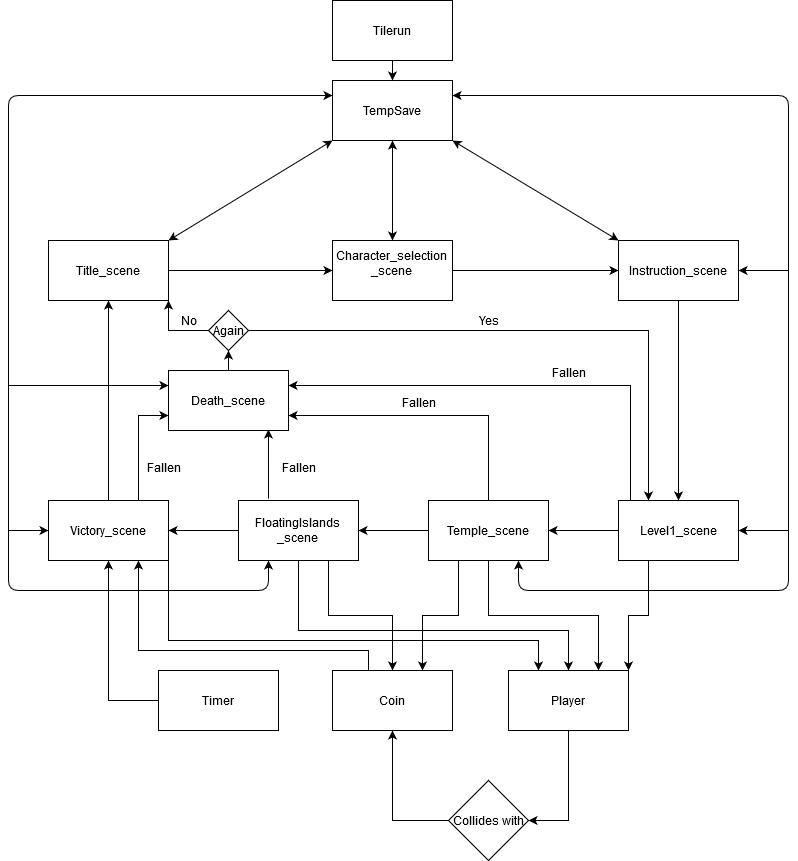

The diagram above was exported from draw.io. Its source (the exported page's mxGraphModel, read from the mxfile embedded in the PNG):
<mxGraphModel dx="2031" dy="1090" grid="1" gridSize="10" guides="1" tooltips="1" connect="1" arrows="1" fold="1" page="1" pageScale="1" pageWidth="827" pageHeight="1169" math="0" shadow="0">
  <root>
    <mxCell id="0" />
    <mxCell id="1" parent="0" />
    <mxCell id="Dy_g1SMq_liAPzYPGI4W-1" value="&lt;div&gt;Tilerun&lt;/div&gt;" style="rounded=0;whiteSpace=wrap;html=1;" vertex="1" parent="1">
      <mxGeometry x="354" y="40" width="120" height="60" as="geometry" />
    </mxCell>
    <mxCell id="Dy_g1SMq_liAPzYPGI4W-2" value="Title_scene" style="rounded=0;whiteSpace=wrap;html=1;" vertex="1" parent="1">
      <mxGeometry x="70" y="280" width="120" height="60" as="geometry" />
    </mxCell>
    <mxCell id="Dy_g1SMq_liAPzYPGI4W-4" value="TempSave" style="rounded=0;whiteSpace=wrap;html=1;" vertex="1" parent="1">
      <mxGeometry x="354" y="120" width="120" height="60" as="geometry" />
    </mxCell>
    <mxCell id="Dy_g1SMq_liAPzYPGI4W-7" value="Instruction_scene" style="rounded=0;whiteSpace=wrap;html=1;" vertex="1" parent="1">
      <mxGeometry x="640" y="280" width="120" height="60" as="geometry" />
    </mxCell>
    <mxCell id="Dy_g1SMq_liAPzYPGI4W-55" style="edgeStyle=orthogonalEdgeStyle;rounded=0;orthogonalLoop=1;jettySize=auto;html=1;exitX=0.1;exitY=0.017;exitDx=0;exitDy=0;entryX=1;entryY=0.25;entryDx=0;entryDy=0;exitPerimeter=0;" edge="1" parent="1" source="Dy_g1SMq_liAPzYPGI4W-8" target="Dy_g1SMq_liAPzYPGI4W-45">
      <mxGeometry relative="1" as="geometry" />
    </mxCell>
    <mxCell id="Dy_g1SMq_liAPzYPGI4W-83" style="edgeStyle=orthogonalEdgeStyle;rounded=0;orthogonalLoop=1;jettySize=auto;html=1;exitX=0.25;exitY=1;exitDx=0;exitDy=0;entryX=1;entryY=0;entryDx=0;entryDy=0;" edge="1" parent="1" source="Dy_g1SMq_liAPzYPGI4W-8" target="Dy_g1SMq_liAPzYPGI4W-74">
      <mxGeometry relative="1" as="geometry" />
    </mxCell>
    <mxCell id="Dy_g1SMq_liAPzYPGI4W-8" value="&lt;div&gt;Level1_scene&lt;/div&gt;" style="rounded=0;whiteSpace=wrap;html=1;" vertex="1" parent="1">
      <mxGeometry x="640" y="540" width="120" height="60" as="geometry" />
    </mxCell>
    <mxCell id="Dy_g1SMq_liAPzYPGI4W-56" style="edgeStyle=orthogonalEdgeStyle;rounded=0;orthogonalLoop=1;jettySize=auto;html=1;exitX=0.5;exitY=0;exitDx=0;exitDy=0;entryX=1;entryY=0.75;entryDx=0;entryDy=0;" edge="1" parent="1" source="Dy_g1SMq_liAPzYPGI4W-10" target="Dy_g1SMq_liAPzYPGI4W-45">
      <mxGeometry relative="1" as="geometry">
        <Array as="points">
          <mxPoint x="510" y="455" />
        </Array>
      </mxGeometry>
    </mxCell>
    <mxCell id="Dy_g1SMq_liAPzYPGI4W-84" style="edgeStyle=orthogonalEdgeStyle;rounded=0;orthogonalLoop=1;jettySize=auto;html=1;exitX=0.5;exitY=1;exitDx=0;exitDy=0;entryX=0.75;entryY=0;entryDx=0;entryDy=0;" edge="1" parent="1" source="Dy_g1SMq_liAPzYPGI4W-10" target="Dy_g1SMq_liAPzYPGI4W-74">
      <mxGeometry relative="1" as="geometry" />
    </mxCell>
    <mxCell id="Dy_g1SMq_liAPzYPGI4W-92" style="edgeStyle=orthogonalEdgeStyle;rounded=0;orthogonalLoop=1;jettySize=auto;html=1;exitX=0.25;exitY=1;exitDx=0;exitDy=0;entryX=0.75;entryY=0;entryDx=0;entryDy=0;" edge="1" parent="1" source="Dy_g1SMq_liAPzYPGI4W-10" target="Dy_g1SMq_liAPzYPGI4W-75">
      <mxGeometry relative="1" as="geometry" />
    </mxCell>
    <mxCell id="Dy_g1SMq_liAPzYPGI4W-10" value="&lt;div&gt;Temple_scene&lt;/div&gt;" style="rounded=0;whiteSpace=wrap;html=1;" vertex="1" parent="1">
      <mxGeometry x="450" y="540" width="120" height="60" as="geometry" />
    </mxCell>
    <mxCell id="Dy_g1SMq_liAPzYPGI4W-59" style="edgeStyle=orthogonalEdgeStyle;rounded=0;orthogonalLoop=1;jettySize=auto;html=1;exitX=0.75;exitY=0;exitDx=0;exitDy=0;entryX=0;entryY=0.75;entryDx=0;entryDy=0;" edge="1" parent="1" source="Dy_g1SMq_liAPzYPGI4W-11" target="Dy_g1SMq_liAPzYPGI4W-45">
      <mxGeometry relative="1" as="geometry" />
    </mxCell>
    <mxCell id="Dy_g1SMq_liAPzYPGI4W-86" style="edgeStyle=orthogonalEdgeStyle;rounded=0;orthogonalLoop=1;jettySize=auto;html=1;exitX=1;exitY=1;exitDx=0;exitDy=0;entryX=0.25;entryY=0;entryDx=0;entryDy=0;" edge="1" parent="1" source="Dy_g1SMq_liAPzYPGI4W-11" target="Dy_g1SMq_liAPzYPGI4W-74">
      <mxGeometry relative="1" as="geometry">
        <Array as="points">
          <mxPoint x="190" y="680" />
          <mxPoint x="560" y="680" />
        </Array>
      </mxGeometry>
    </mxCell>
    <mxCell id="Dy_g1SMq_liAPzYPGI4W-11" value="Victory_scene" style="rounded=0;whiteSpace=wrap;html=1;" vertex="1" parent="1">
      <mxGeometry x="70" y="540" width="120" height="60" as="geometry" />
    </mxCell>
    <mxCell id="Dy_g1SMq_liAPzYPGI4W-14" value="" style="endArrow=classic;html=1;exitX=0.5;exitY=1;exitDx=0;exitDy=0;entryX=0.5;entryY=0;entryDx=0;entryDy=0;" edge="1" parent="1" source="Dy_g1SMq_liAPzYPGI4W-1" target="Dy_g1SMq_liAPzYPGI4W-4">
      <mxGeometry width="50" height="50" relative="1" as="geometry">
        <mxPoint x="510" y="410" as="sourcePoint" />
        <mxPoint x="560" y="360" as="targetPoint" />
      </mxGeometry>
    </mxCell>
    <mxCell id="Dy_g1SMq_liAPzYPGI4W-6" value="&lt;div&gt;Character_selection&lt;br&gt;_scene&lt;/div&gt;&lt;div&gt;&lt;br&gt;&lt;/div&gt;" style="rounded=0;whiteSpace=wrap;html=1;" vertex="1" parent="1">
      <mxGeometry x="354" y="280" width="120" height="60" as="geometry" />
    </mxCell>
    <mxCell id="Dy_g1SMq_liAPzYPGI4W-20" value="" style="endArrow=classic;html=1;exitX=1;exitY=0.5;exitDx=0;exitDy=0;entryX=0;entryY=0.5;entryDx=0;entryDy=0;" edge="1" parent="1" source="Dy_g1SMq_liAPzYPGI4W-2" target="Dy_g1SMq_liAPzYPGI4W-6">
      <mxGeometry width="50" height="50" relative="1" as="geometry">
        <mxPoint x="240" y="420" as="sourcePoint" />
        <mxPoint x="290" y="370" as="targetPoint" />
      </mxGeometry>
    </mxCell>
    <mxCell id="Dy_g1SMq_liAPzYPGI4W-21" value="" style="endArrow=classic;html=1;exitX=1;exitY=0.5;exitDx=0;exitDy=0;entryX=0;entryY=0.5;entryDx=0;entryDy=0;" edge="1" parent="1" source="Dy_g1SMq_liAPzYPGI4W-6" target="Dy_g1SMq_liAPzYPGI4W-7">
      <mxGeometry width="50" height="50" relative="1" as="geometry">
        <mxPoint x="480" y="410" as="sourcePoint" />
        <mxPoint x="530" y="360" as="targetPoint" />
      </mxGeometry>
    </mxCell>
    <mxCell id="Dy_g1SMq_liAPzYPGI4W-23" value="" style="endArrow=classic;html=1;exitX=0;exitY=0.5;exitDx=0;exitDy=0;entryX=1;entryY=0.5;entryDx=0;entryDy=0;" edge="1" parent="1" source="Dy_g1SMq_liAPzYPGI4W-8" target="Dy_g1SMq_liAPzYPGI4W-10">
      <mxGeometry width="50" height="50" relative="1" as="geometry">
        <mxPoint x="390" y="630" as="sourcePoint" />
        <mxPoint x="440" y="580" as="targetPoint" />
      </mxGeometry>
    </mxCell>
    <mxCell id="Dy_g1SMq_liAPzYPGI4W-57" style="edgeStyle=orthogonalEdgeStyle;rounded=0;orthogonalLoop=1;jettySize=auto;html=1;entryX=0.833;entryY=0.983;entryDx=0;entryDy=0;entryPerimeter=0;" edge="1" parent="1" target="Dy_g1SMq_liAPzYPGI4W-45">
      <mxGeometry relative="1" as="geometry">
        <mxPoint x="290" y="538" as="sourcePoint" />
        <Array as="points">
          <mxPoint x="290" y="538" />
        </Array>
      </mxGeometry>
    </mxCell>
    <mxCell id="Dy_g1SMq_liAPzYPGI4W-93" style="edgeStyle=orthogonalEdgeStyle;rounded=0;orthogonalLoop=1;jettySize=auto;html=1;exitX=0.5;exitY=1;exitDx=0;exitDy=0;entryX=0.5;entryY=0;entryDx=0;entryDy=0;" edge="1" parent="1" source="Dy_g1SMq_liAPzYPGI4W-40" target="Dy_g1SMq_liAPzYPGI4W-74">
      <mxGeometry relative="1" as="geometry">
        <Array as="points">
          <mxPoint x="320" y="670" />
          <mxPoint x="590" y="670" />
        </Array>
      </mxGeometry>
    </mxCell>
    <mxCell id="Dy_g1SMq_liAPzYPGI4W-94" style="edgeStyle=orthogonalEdgeStyle;rounded=0;orthogonalLoop=1;jettySize=auto;html=1;exitX=0.75;exitY=1;exitDx=0;exitDy=0;" edge="1" parent="1" source="Dy_g1SMq_liAPzYPGI4W-40" target="Dy_g1SMq_liAPzYPGI4W-75">
      <mxGeometry relative="1" as="geometry" />
    </mxCell>
    <mxCell id="Dy_g1SMq_liAPzYPGI4W-40" value="FloatingIslands&lt;br&gt;_scene" style="rounded=0;whiteSpace=wrap;html=1;" vertex="1" parent="1">
      <mxGeometry x="260" y="540" width="120" height="60" as="geometry" />
    </mxCell>
    <mxCell id="Dy_g1SMq_liAPzYPGI4W-41" value="" style="endArrow=classic;html=1;exitX=0;exitY=0.5;exitDx=0;exitDy=0;entryX=1;entryY=0.5;entryDx=0;entryDy=0;" edge="1" parent="1" source="Dy_g1SMq_liAPzYPGI4W-10" target="Dy_g1SMq_liAPzYPGI4W-40">
      <mxGeometry width="50" height="50" relative="1" as="geometry">
        <mxPoint x="380" y="650" as="sourcePoint" />
        <mxPoint x="430" y="600" as="targetPoint" />
      </mxGeometry>
    </mxCell>
    <mxCell id="Dy_g1SMq_liAPzYPGI4W-42" value="" style="endArrow=classic;html=1;exitX=0;exitY=0.5;exitDx=0;exitDy=0;entryX=1;entryY=0.5;entryDx=0;entryDy=0;" edge="1" parent="1" source="Dy_g1SMq_liAPzYPGI4W-40" target="Dy_g1SMq_liAPzYPGI4W-11">
      <mxGeometry width="50" height="50" relative="1" as="geometry">
        <mxPoint x="150" y="520" as="sourcePoint" />
        <mxPoint x="200" y="470" as="targetPoint" />
      </mxGeometry>
    </mxCell>
    <mxCell id="Dy_g1SMq_liAPzYPGI4W-43" value="" style="endArrow=classic;html=1;exitX=0.5;exitY=0;exitDx=0;exitDy=0;entryX=0.5;entryY=1;entryDx=0;entryDy=0;" edge="1" parent="1" source="Dy_g1SMq_liAPzYPGI4W-11" target="Dy_g1SMq_liAPzYPGI4W-2">
      <mxGeometry width="50" height="50" relative="1" as="geometry">
        <mxPoint x="110" y="500" as="sourcePoint" />
        <mxPoint x="160" y="450" as="targetPoint" />
      </mxGeometry>
    </mxCell>
    <mxCell id="Dy_g1SMq_liAPzYPGI4W-44" value="" style="endArrow=classic;html=1;exitX=0.5;exitY=1;exitDx=0;exitDy=0;entryX=0.5;entryY=0;entryDx=0;entryDy=0;" edge="1" parent="1" source="Dy_g1SMq_liAPzYPGI4W-7" target="Dy_g1SMq_liAPzYPGI4W-8">
      <mxGeometry width="50" height="50" relative="1" as="geometry">
        <mxPoint x="730" y="460" as="sourcePoint" />
        <mxPoint x="760" y="460" as="targetPoint" />
      </mxGeometry>
    </mxCell>
    <mxCell id="Dy_g1SMq_liAPzYPGI4W-45" value="Death_scene" style="rounded=0;whiteSpace=wrap;html=1;" vertex="1" parent="1">
      <mxGeometry x="190" y="410" width="120" height="60" as="geometry" />
    </mxCell>
    <mxCell id="Dy_g1SMq_liAPzYPGI4W-49" style="edgeStyle=orthogonalEdgeStyle;rounded=0;orthogonalLoop=1;jettySize=auto;html=1;exitX=0;exitY=0.5;exitDx=0;exitDy=0;entryX=1;entryY=1;entryDx=0;entryDy=0;" edge="1" parent="1" source="Dy_g1SMq_liAPzYPGI4W-47" target="Dy_g1SMq_liAPzYPGI4W-2">
      <mxGeometry relative="1" as="geometry" />
    </mxCell>
    <mxCell id="Dy_g1SMq_liAPzYPGI4W-51" style="edgeStyle=orthogonalEdgeStyle;rounded=0;orthogonalLoop=1;jettySize=auto;html=1;exitX=1;exitY=0.5;exitDx=0;exitDy=0;entryX=0.25;entryY=0;entryDx=0;entryDy=0;" edge="1" parent="1" source="Dy_g1SMq_liAPzYPGI4W-47" target="Dy_g1SMq_liAPzYPGI4W-8">
      <mxGeometry relative="1" as="geometry" />
    </mxCell>
    <mxCell id="Dy_g1SMq_liAPzYPGI4W-47" value="Again" style="rhombus;whiteSpace=wrap;html=1;" vertex="1" parent="1">
      <mxGeometry x="230" y="350" width="40" height="40" as="geometry" />
    </mxCell>
    <mxCell id="Dy_g1SMq_liAPzYPGI4W-48" value="" style="endArrow=classic;html=1;exitX=0.5;exitY=0;exitDx=0;exitDy=0;entryX=0.5;entryY=1;entryDx=0;entryDy=0;" edge="1" parent="1" source="Dy_g1SMq_liAPzYPGI4W-45" target="Dy_g1SMq_liAPzYPGI4W-47">
      <mxGeometry width="50" height="50" relative="1" as="geometry">
        <mxPoint x="250" y="460" as="sourcePoint" />
        <mxPoint x="300" y="410" as="targetPoint" />
      </mxGeometry>
    </mxCell>
    <mxCell id="Dy_g1SMq_liAPzYPGI4W-50" value="No" style="text;html=1;align=center;verticalAlign=middle;resizable=0;points=[];autosize=1;" vertex="1" parent="1">
      <mxGeometry x="195" y="350" width="30" height="20" as="geometry" />
    </mxCell>
    <mxCell id="Dy_g1SMq_liAPzYPGI4W-52" value="Yes" style="text;html=1;align=center;verticalAlign=middle;resizable=0;points=[];autosize=1;" vertex="1" parent="1">
      <mxGeometry x="490" y="350" width="40" height="20" as="geometry" />
    </mxCell>
    <mxCell id="Dy_g1SMq_liAPzYPGI4W-61" value="" style="endArrow=classic;startArrow=classic;html=1;exitX=1;exitY=0;exitDx=0;exitDy=0;entryX=0;entryY=1;entryDx=0;entryDy=0;" edge="1" parent="1" source="Dy_g1SMq_liAPzYPGI4W-2" target="Dy_g1SMq_liAPzYPGI4W-4">
      <mxGeometry width="50" height="50" relative="1" as="geometry">
        <mxPoint x="190" y="230" as="sourcePoint" />
        <mxPoint x="220" y="190" as="targetPoint" />
      </mxGeometry>
    </mxCell>
    <mxCell id="Dy_g1SMq_liAPzYPGI4W-62" value="" style="endArrow=classic;startArrow=classic;html=1;exitX=0.5;exitY=0;exitDx=0;exitDy=0;entryX=0.5;entryY=1;entryDx=0;entryDy=0;" edge="1" parent="1" source="Dy_g1SMq_liAPzYPGI4W-6" target="Dy_g1SMq_liAPzYPGI4W-4">
      <mxGeometry width="50" height="50" relative="1" as="geometry">
        <mxPoint x="410" y="250" as="sourcePoint" />
        <mxPoint x="460" y="200" as="targetPoint" />
      </mxGeometry>
    </mxCell>
    <mxCell id="Dy_g1SMq_liAPzYPGI4W-63" value="" style="endArrow=classic;startArrow=classic;html=1;exitX=0;exitY=0;exitDx=0;exitDy=0;entryX=1;entryY=1;entryDx=0;entryDy=0;" edge="1" parent="1" source="Dy_g1SMq_liAPzYPGI4W-7" target="Dy_g1SMq_liAPzYPGI4W-4">
      <mxGeometry width="50" height="50" relative="1" as="geometry">
        <mxPoint x="640" y="240" as="sourcePoint" />
        <mxPoint x="690" y="190" as="targetPoint" />
      </mxGeometry>
    </mxCell>
    <mxCell id="Dy_g1SMq_liAPzYPGI4W-67" value="" style="endArrow=classic;startArrow=classic;html=1;exitX=0.75;exitY=1;exitDx=0;exitDy=0;entryX=1;entryY=0.25;entryDx=0;entryDy=0;" edge="1" parent="1" source="Dy_g1SMq_liAPzYPGI4W-10" target="Dy_g1SMq_liAPzYPGI4W-4">
      <mxGeometry width="50" height="50" relative="1" as="geometry">
        <mxPoint x="670" y="680" as="sourcePoint" />
        <mxPoint x="720" y="630" as="targetPoint" />
        <Array as="points">
          <mxPoint x="540" y="630" />
          <mxPoint x="810" y="630" />
          <mxPoint x="810" y="135" />
        </Array>
      </mxGeometry>
    </mxCell>
    <mxCell id="Dy_g1SMq_liAPzYPGI4W-68" value="" style="endArrow=classic;startArrow=classic;html=1;entryX=0;entryY=0.25;entryDx=0;entryDy=0;exitX=0.25;exitY=1;exitDx=0;exitDy=0;" edge="1" parent="1" source="Dy_g1SMq_liAPzYPGI4W-40" target="Dy_g1SMq_liAPzYPGI4W-4">
      <mxGeometry width="50" height="50" relative="1" as="geometry">
        <mxPoint x="90" y="90" as="sourcePoint" />
        <mxPoint x="140" y="40" as="targetPoint" />
        <Array as="points">
          <mxPoint x="290" y="630" />
          <mxPoint x="30" y="630" />
          <mxPoint x="30" y="135" />
        </Array>
      </mxGeometry>
    </mxCell>
    <mxCell id="Dy_g1SMq_liAPzYPGI4W-70" value="" style="endArrow=classic;html=1;entryX=0;entryY=0.25;entryDx=0;entryDy=0;" edge="1" parent="1" target="Dy_g1SMq_liAPzYPGI4W-45">
      <mxGeometry width="50" height="50" relative="1" as="geometry">
        <mxPoint x="30" y="425" as="sourcePoint" />
        <mxPoint x="100" y="450" as="targetPoint" />
      </mxGeometry>
    </mxCell>
    <mxCell id="Dy_g1SMq_liAPzYPGI4W-71" value="" style="endArrow=classic;html=1;entryX=0;entryY=0.5;entryDx=0;entryDy=0;" edge="1" parent="1" target="Dy_g1SMq_liAPzYPGI4W-11">
      <mxGeometry width="50" height="50" relative="1" as="geometry">
        <mxPoint x="30" y="570" as="sourcePoint" />
        <mxPoint x="90" y="550" as="targetPoint" />
      </mxGeometry>
    </mxCell>
    <mxCell id="Dy_g1SMq_liAPzYPGI4W-72" value="" style="endArrow=classic;html=1;entryX=1;entryY=0.5;entryDx=0;entryDy=0;" edge="1" parent="1" target="Dy_g1SMq_liAPzYPGI4W-7">
      <mxGeometry width="50" height="50" relative="1" as="geometry">
        <mxPoint x="810" y="310" as="sourcePoint" />
        <mxPoint x="820" y="320" as="targetPoint" />
      </mxGeometry>
    </mxCell>
    <mxCell id="Dy_g1SMq_liAPzYPGI4W-73" value="" style="endArrow=classic;html=1;entryX=1;entryY=0.5;entryDx=0;entryDy=0;" edge="1" parent="1" target="Dy_g1SMq_liAPzYPGI4W-8">
      <mxGeometry width="50" height="50" relative="1" as="geometry">
        <mxPoint x="810" y="570" as="sourcePoint" />
        <mxPoint x="800" y="450" as="targetPoint" />
      </mxGeometry>
    </mxCell>
    <mxCell id="Dy_g1SMq_liAPzYPGI4W-97" style="edgeStyle=orthogonalEdgeStyle;rounded=0;orthogonalLoop=1;jettySize=auto;html=1;exitX=0.5;exitY=1;exitDx=0;exitDy=0;entryX=1;entryY=0.5;entryDx=0;entryDy=0;" edge="1" parent="1" source="Dy_g1SMq_liAPzYPGI4W-74" target="Dy_g1SMq_liAPzYPGI4W-95">
      <mxGeometry relative="1" as="geometry" />
    </mxCell>
    <mxCell id="Dy_g1SMq_liAPzYPGI4W-74" value="Player" style="rounded=0;whiteSpace=wrap;html=1;" vertex="1" parent="1">
      <mxGeometry x="530" y="710" width="120" height="60" as="geometry" />
    </mxCell>
    <mxCell id="Dy_g1SMq_liAPzYPGI4W-81" style="edgeStyle=orthogonalEdgeStyle;rounded=0;orthogonalLoop=1;jettySize=auto;html=1;exitX=0;exitY=0;exitDx=0;exitDy=0;entryX=0.75;entryY=1;entryDx=0;entryDy=0;" edge="1" parent="1" source="Dy_g1SMq_liAPzYPGI4W-75" target="Dy_g1SMq_liAPzYPGI4W-11">
      <mxGeometry relative="1" as="geometry">
        <Array as="points">
          <mxPoint x="390" y="710" />
          <mxPoint x="390" y="690" />
          <mxPoint x="160" y="690" />
        </Array>
      </mxGeometry>
    </mxCell>
    <mxCell id="Dy_g1SMq_liAPzYPGI4W-75" value="Coin" style="rounded=0;whiteSpace=wrap;html=1;" vertex="1" parent="1">
      <mxGeometry x="354" y="710" width="120" height="60" as="geometry" />
    </mxCell>
    <mxCell id="Dy_g1SMq_liAPzYPGI4W-80" style="edgeStyle=orthogonalEdgeStyle;rounded=0;orthogonalLoop=1;jettySize=auto;html=1;exitX=0;exitY=0.5;exitDx=0;exitDy=0;entryX=0.5;entryY=1;entryDx=0;entryDy=0;" edge="1" parent="1" source="Dy_g1SMq_liAPzYPGI4W-76" target="Dy_g1SMq_liAPzYPGI4W-11">
      <mxGeometry relative="1" as="geometry" />
    </mxCell>
    <mxCell id="Dy_g1SMq_liAPzYPGI4W-76" value="Timer" style="rounded=0;whiteSpace=wrap;html=1;" vertex="1" parent="1">
      <mxGeometry x="180" y="710" width="120" height="60" as="geometry" />
    </mxCell>
    <mxCell id="Dy_g1SMq_liAPzYPGI4W-87" value="&lt;div&gt;Fallen&lt;/div&gt;&lt;div&gt;&lt;br&gt;&lt;/div&gt;" style="text;html=1;align=center;verticalAlign=middle;resizable=0;points=[];autosize=1;" vertex="1" parent="1">
      <mxGeometry x="415" y="435" width="50" height="30" as="geometry" />
    </mxCell>
    <mxCell id="Dy_g1SMq_liAPzYPGI4W-88" value="&lt;div&gt;Fallen&lt;/div&gt;&lt;div&gt;&lt;br&gt;&lt;/div&gt;" style="text;html=1;align=center;verticalAlign=middle;resizable=0;points=[];autosize=1;" vertex="1" parent="1">
      <mxGeometry x="295" y="500" width="50" height="30" as="geometry" />
    </mxCell>
    <mxCell id="Dy_g1SMq_liAPzYPGI4W-89" value="&lt;div&gt;Fallen&lt;/div&gt;&lt;div&gt;&lt;br&gt;&lt;/div&gt;" style="text;html=1;align=center;verticalAlign=middle;resizable=0;points=[];autosize=1;" vertex="1" parent="1">
      <mxGeometry x="565" y="405" width="50" height="30" as="geometry" />
    </mxCell>
    <mxCell id="Dy_g1SMq_liAPzYPGI4W-90" value="&lt;div&gt;Fallen&lt;/div&gt;&lt;div&gt;&lt;br&gt;&lt;/div&gt;" style="text;html=1;align=center;verticalAlign=middle;resizable=0;points=[];autosize=1;" vertex="1" parent="1">
      <mxGeometry x="160" y="500" width="50" height="30" as="geometry" />
    </mxCell>
    <mxCell id="Dy_g1SMq_liAPzYPGI4W-98" style="edgeStyle=orthogonalEdgeStyle;rounded=0;orthogonalLoop=1;jettySize=auto;html=1;exitX=0;exitY=0.5;exitDx=0;exitDy=0;entryX=0.5;entryY=1;entryDx=0;entryDy=0;" edge="1" parent="1" source="Dy_g1SMq_liAPzYPGI4W-95" target="Dy_g1SMq_liAPzYPGI4W-75">
      <mxGeometry relative="1" as="geometry" />
    </mxCell>
    <mxCell id="Dy_g1SMq_liAPzYPGI4W-95" value="Collides with" style="rhombus;whiteSpace=wrap;html=1;" vertex="1" parent="1">
      <mxGeometry x="470" y="820" width="80" height="80" as="geometry" />
    </mxCell>
  </root>
</mxGraphModel>